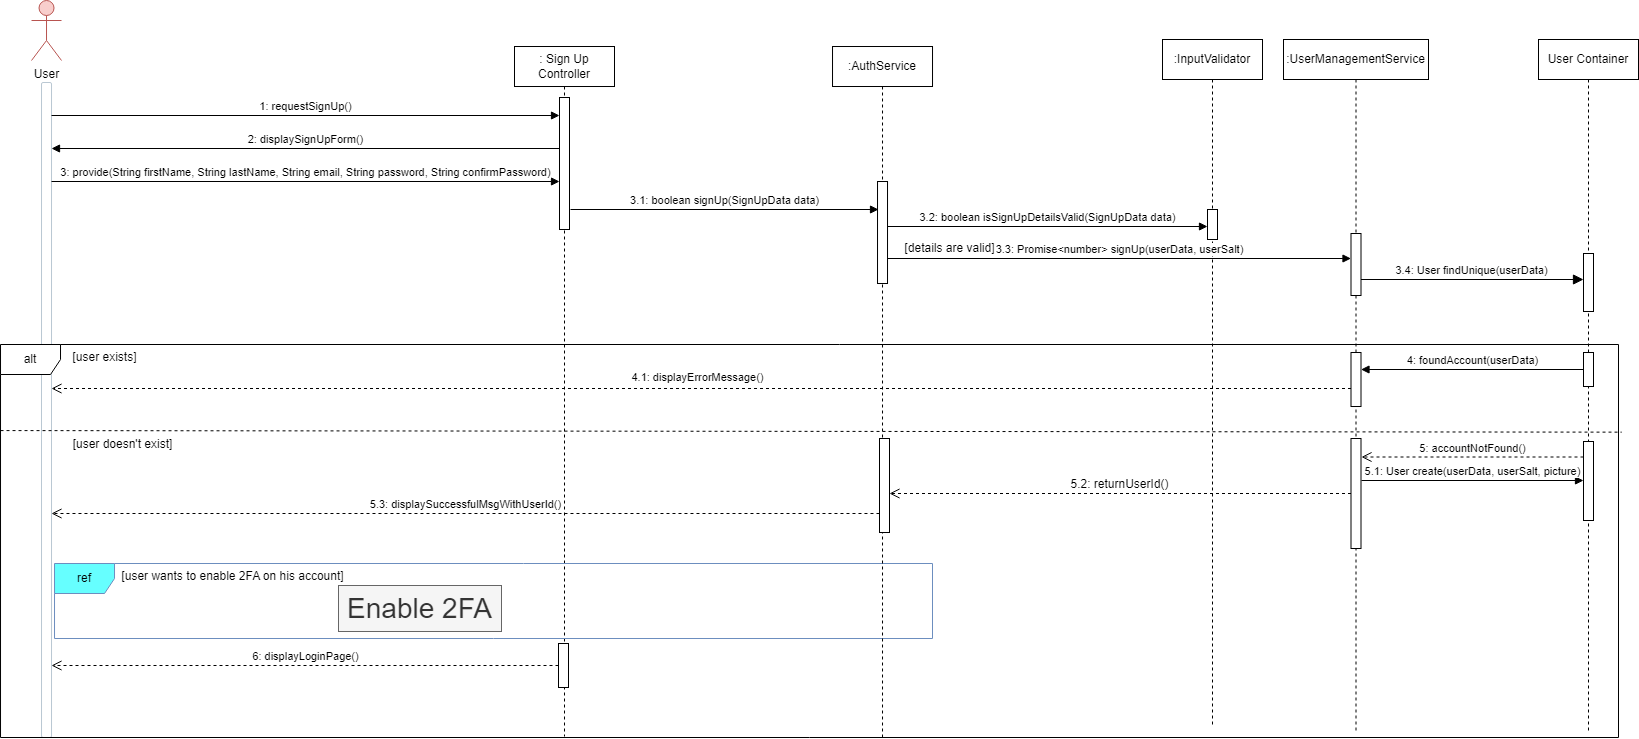

The diagram above was exported from draw.io. Its source (the exported page's mxGraphModel, read from the mxfile embedded in the PNG):
<mxGraphModel dx="2333" dy="1400" grid="0" gridSize="10" guides="0" tooltips="1" connect="0" arrows="0" fold="1" page="1" pageScale="1" pageWidth="850" pageHeight="1100" background="#ffffff" math="0" shadow="0">
  <root>
    <mxCell id="0" />
    <mxCell id="1" parent="0" />
    <mxCell id="HbrsVPGaEcc1uKPgA8JR-347" value="User" style="shape=umlActor;verticalLabelPosition=bottom;verticalAlign=top;html=1;outlineConnect=0;rounded=1;labelBackgroundColor=none;fillColor=#f8cecc;strokeColor=#b85450;" vertex="1" parent="1">
      <mxGeometry x="382.015625" y="467.0078125" width="30" height="60" as="geometry" />
    </mxCell>
    <mxCell id="HbrsVPGaEcc1uKPgA8JR-348" value="" style="html=1;points=[];perimeter=orthogonalPerimeter;outlineConnect=0;targetShapes=umlLifeline;portConstraint=eastwest;newEdgeStyle={&quot;edgeStyle&quot;:&quot;elbowEdgeStyle&quot;,&quot;elbow&quot;:&quot;vertical&quot;,&quot;curved&quot;:0,&quot;rounded&quot;:0};rounded=1;labelBackgroundColor=none;fillColor=#FFFFFF;strokeColor=#BAC8D3;fontColor=#182E3E;" vertex="1" parent="1">
      <mxGeometry x="392.015625" y="549.0078125" width="10" height="655" as="geometry" />
    </mxCell>
    <mxCell id="HbrsVPGaEcc1uKPgA8JR-349" value=": Sign Up Controller" style="shape=umlLifeline;perimeter=lifelinePerimeter;whiteSpace=wrap;html=1;container=1;dropTarget=0;collapsible=0;recursiveResize=0;outlineConnect=0;portConstraint=eastwest;newEdgeStyle={&quot;curved&quot;:0,&quot;rounded&quot;:0};" vertex="1" parent="1">
      <mxGeometry x="864.995625" y="513.0078125" width="100" height="690" as="geometry" />
    </mxCell>
    <mxCell id="HbrsVPGaEcc1uKPgA8JR-350" value="" style="html=1;points=[[0,0,0,0,5],[0,1,0,0,-5],[1,0,0,0,5],[1,1,0,0,-5]];perimeter=orthogonalPerimeter;outlineConnect=0;targetShapes=umlLifeline;portConstraint=eastwest;newEdgeStyle={&quot;curved&quot;:0,&quot;rounded&quot;:0};" vertex="1" parent="HbrsVPGaEcc1uKPgA8JR-349">
      <mxGeometry x="45" y="51" width="10" height="132" as="geometry" />
    </mxCell>
    <mxCell id="HbrsVPGaEcc1uKPgA8JR-379" value="" style="html=1;points=[[0,0,0,0,5],[0,1,0,0,-5],[1,0,0,0,5],[1,1,0,0,-5]];perimeter=orthogonalPerimeter;outlineConnect=0;targetShapes=umlLifeline;portConstraint=eastwest;newEdgeStyle={&quot;curved&quot;:0,&quot;rounded&quot;:0};" vertex="1" parent="HbrsVPGaEcc1uKPgA8JR-349">
      <mxGeometry x="44" y="596.99" width="10" height="44" as="geometry" />
    </mxCell>
    <mxCell id="HbrsVPGaEcc1uKPgA8JR-351" value=":InputValidator" style="shape=umlLifeline;perimeter=lifelinePerimeter;whiteSpace=wrap;html=1;container=1;dropTarget=0;collapsible=0;recursiveResize=0;outlineConnect=0;portConstraint=eastwest;newEdgeStyle={&quot;curved&quot;:0,&quot;rounded&quot;:0};" vertex="1" parent="1">
      <mxGeometry x="1512.995625" y="505.9978125" width="100" height="687" as="geometry" />
    </mxCell>
    <mxCell id="HbrsVPGaEcc1uKPgA8JR-352" value="" style="html=1;points=[[0,0,0,0,5],[0,1,0,0,-5],[1,0,0,0,5],[1,1,0,0,-5]];perimeter=orthogonalPerimeter;outlineConnect=0;targetShapes=umlLifeline;portConstraint=eastwest;newEdgeStyle={&quot;curved&quot;:0,&quot;rounded&quot;:0};" vertex="1" parent="HbrsVPGaEcc1uKPgA8JR-351">
      <mxGeometry x="45" y="170" width="10" height="30" as="geometry" />
    </mxCell>
    <mxCell id="HbrsVPGaEcc1uKPgA8JR-353" value=":UserManagementService" style="shape=umlLifeline;perimeter=lifelinePerimeter;whiteSpace=wrap;html=1;container=1;dropTarget=0;collapsible=0;recursiveResize=0;outlineConnect=0;portConstraint=eastwest;newEdgeStyle={&quot;curved&quot;:0,&quot;rounded&quot;:0};" vertex="1" parent="1">
      <mxGeometry x="1633.995625" y="505.9978125" width="145" height="692" as="geometry" />
    </mxCell>
    <mxCell id="HbrsVPGaEcc1uKPgA8JR-354" value="" style="html=1;points=[[0,0,0,0,5],[0,1,0,0,-5],[1,0,0,0,5],[1,1,0,0,-5]];perimeter=orthogonalPerimeter;outlineConnect=0;targetShapes=umlLifeline;portConstraint=eastwest;newEdgeStyle={&quot;curved&quot;:0,&quot;rounded&quot;:0};" vertex="1" parent="HbrsVPGaEcc1uKPgA8JR-353">
      <mxGeometry x="67.5" y="194" width="10" height="62" as="geometry" />
    </mxCell>
    <mxCell id="HbrsVPGaEcc1uKPgA8JR-384" value="" style="html=1;points=[[0,0,0,0,5],[0,1,0,0,-5],[1,0,0,0,5],[1,1,0,0,-5]];perimeter=orthogonalPerimeter;outlineConnect=0;targetShapes=umlLifeline;portConstraint=eastwest;newEdgeStyle={&quot;curved&quot;:0,&quot;rounded&quot;:0};" vertex="1" parent="HbrsVPGaEcc1uKPgA8JR-353">
      <mxGeometry x="67.5" y="313.01" width="10" height="54" as="geometry" />
    </mxCell>
    <mxCell id="HbrsVPGaEcc1uKPgA8JR-385" value="" style="html=1;points=[[0,0,0,0,5],[0,1,0,0,-5],[1,0,0,0,5],[1,1,0,0,-5]];perimeter=orthogonalPerimeter;outlineConnect=0;targetShapes=umlLifeline;portConstraint=eastwest;newEdgeStyle={&quot;curved&quot;:0,&quot;rounded&quot;:0};" vertex="1" parent="HbrsVPGaEcc1uKPgA8JR-353">
      <mxGeometry x="67.5" y="399" width="10" height="110" as="geometry" />
    </mxCell>
    <mxCell id="HbrsVPGaEcc1uKPgA8JR-355" value="User Container" style="shape=umlLifeline;perimeter=lifelinePerimeter;whiteSpace=wrap;html=1;container=1;dropTarget=0;collapsible=0;recursiveResize=0;outlineConnect=0;portConstraint=eastwest;newEdgeStyle={&quot;curved&quot;:0,&quot;rounded&quot;:0};" vertex="1" parent="1">
      <mxGeometry x="1888.995625" y="505.9978125" width="100" height="691" as="geometry" />
    </mxCell>
    <mxCell id="HbrsVPGaEcc1uKPgA8JR-356" value="" style="html=1;points=[[0,0,0,0,5],[0,1,0,0,-5],[1,0,0,0,5],[1,1,0,0,-5]];perimeter=orthogonalPerimeter;outlineConnect=0;targetShapes=umlLifeline;portConstraint=eastwest;newEdgeStyle={&quot;curved&quot;:0,&quot;rounded&quot;:0};" vertex="1" parent="HbrsVPGaEcc1uKPgA8JR-355">
      <mxGeometry x="45" y="214" width="10" height="58" as="geometry" />
    </mxCell>
    <mxCell id="HbrsVPGaEcc1uKPgA8JR-364" value="" style="html=1;points=[[0,0,0,0,5],[0,1,0,0,-5],[1,0,0,0,5],[1,1,0,0,-5]];perimeter=orthogonalPerimeter;outlineConnect=0;targetShapes=umlLifeline;portConstraint=eastwest;newEdgeStyle={&quot;curved&quot;:0,&quot;rounded&quot;:0};" vertex="1" parent="HbrsVPGaEcc1uKPgA8JR-355">
      <mxGeometry x="45" y="313.01" width="10" height="34" as="geometry" />
    </mxCell>
    <mxCell id="HbrsVPGaEcc1uKPgA8JR-370" value="" style="html=1;points=[[0,0,0,0,5],[0,1,0,0,-5],[1,0,0,0,5],[1,1,0,0,-5]];perimeter=orthogonalPerimeter;outlineConnect=0;targetShapes=umlLifeline;portConstraint=eastwest;newEdgeStyle={&quot;curved&quot;:0,&quot;rounded&quot;:0};" vertex="1" parent="HbrsVPGaEcc1uKPgA8JR-355">
      <mxGeometry x="45" y="402" width="10" height="79" as="geometry" />
    </mxCell>
    <mxCell id="HbrsVPGaEcc1uKPgA8JR-357" value="1: requestSignUp()" style="html=1;verticalAlign=bottom;endArrow=block;curved=0;rounded=0;" edge="1" parent="1" target="HbrsVPGaEcc1uKPgA8JR-350">
      <mxGeometry width="80" relative="1" as="geometry">
        <mxPoint x="402.015625" y="582.0078125" as="sourcePoint" />
        <mxPoint x="554.015625" y="582.0078125" as="targetPoint" />
      </mxGeometry>
    </mxCell>
    <mxCell id="HbrsVPGaEcc1uKPgA8JR-358" value="2: displaySignUpForm()" style="html=1;verticalAlign=bottom;endArrow=block;curved=0;rounded=0;" edge="1" parent="1" source="HbrsVPGaEcc1uKPgA8JR-350">
      <mxGeometry width="80" relative="1" as="geometry">
        <mxPoint x="554.015625" y="615.0078124999999" as="sourcePoint" />
        <mxPoint x="402.015625" y="615.0078124999999" as="targetPoint" />
      </mxGeometry>
    </mxCell>
    <mxCell id="HbrsVPGaEcc1uKPgA8JR-359" value="3: provide(String firstName, String lastName, String email, String password, String confirmPassword)" style="html=1;verticalAlign=bottom;endArrow=block;curved=0;rounded=0;" edge="1" parent="1" target="HbrsVPGaEcc1uKPgA8JR-350">
      <mxGeometry width="80" relative="1" as="geometry">
        <mxPoint x="402.015625" y="648.0078124999999" as="sourcePoint" />
        <mxPoint x="554.015625" y="648.0078124999999" as="targetPoint" />
      </mxGeometry>
    </mxCell>
    <mxCell id="HbrsVPGaEcc1uKPgA8JR-360" value="3.1: boolean signUp(SignUpData data)" style="html=1;verticalAlign=bottom;endArrow=block;curved=0;rounded=0;" edge="1" parent="1">
      <mxGeometry x="0.0018" width="80" relative="1" as="geometry">
        <mxPoint x="920.995625" y="675.9978125" as="sourcePoint" />
        <mxPoint x="1229.015625" y="675.9978125" as="targetPoint" />
        <mxPoint as="offset" />
      </mxGeometry>
    </mxCell>
    <mxCell id="HbrsVPGaEcc1uKPgA8JR-361" value="3.2: boolean isSignUpDetailsValid(SignUpData data)" style="html=1;verticalAlign=bottom;endArrow=block;curved=0;rounded=0;" edge="1" parent="1">
      <mxGeometry width="80" relative="1" as="geometry">
        <mxPoint x="1238.015625" y="692.9978125" as="sourcePoint" />
        <mxPoint x="1557.995625" y="692.9978125" as="targetPoint" />
      </mxGeometry>
    </mxCell>
    <mxCell id="HbrsVPGaEcc1uKPgA8JR-362" value="3.3: Promise&amp;lt;number&amp;gt; signUp(userData, userSalt)" style="html=1;verticalAlign=bottom;endArrow=block;curved=0;rounded=0;" edge="1" parent="1" source="HbrsVPGaEcc1uKPgA8JR-383" target="HbrsVPGaEcc1uKPgA8JR-354">
      <mxGeometry width="80" relative="1" as="geometry">
        <mxPoint x="1240.995625" y="724.9978125" as="sourcePoint" />
        <mxPoint x="1737.495625" y="724.9978125" as="targetPoint" />
        <Array as="points">
          <mxPoint x="1415.495625" y="724.9978125" />
        </Array>
      </mxGeometry>
    </mxCell>
    <mxCell id="HbrsVPGaEcc1uKPgA8JR-363" value="alt" style="shape=umlFrame;whiteSpace=wrap;html=1;pointerEvents=0;" vertex="1" parent="1">
      <mxGeometry x="351.02" y="811.01" width="1617.98" height="393" as="geometry" />
    </mxCell>
    <mxCell id="HbrsVPGaEcc1uKPgA8JR-365" value="[user exists]" style="text;html=1;align=center;verticalAlign=middle;resizable=0;points=[];autosize=1;strokeColor=none;fillColor=none;" vertex="1" parent="1">
      <mxGeometry x="414.015625" y="811.0078125" width="82" height="26" as="geometry" />
    </mxCell>
    <mxCell id="HbrsVPGaEcc1uKPgA8JR-366" value="4: foundAccount(userData)" style="html=1;verticalAlign=bottom;endArrow=block;curved=0;rounded=0;" edge="1" parent="1" source="HbrsVPGaEcc1uKPgA8JR-364" target="HbrsVPGaEcc1uKPgA8JR-384">
      <mxGeometry x="-0.001" width="80" relative="1" as="geometry">
        <mxPoint x="2049.015625" y="867.0078125" as="sourcePoint" />
        <mxPoint x="1552.515625" y="867.0078125" as="targetPoint" />
        <mxPoint as="offset" />
      </mxGeometry>
    </mxCell>
    <mxCell id="HbrsVPGaEcc1uKPgA8JR-367" value="4.1: displayErrorMessage()" style="html=1;verticalAlign=bottom;endArrow=open;dashed=1;endSize=8;curved=0;rounded=0;" edge="1" parent="1" source="HbrsVPGaEcc1uKPgA8JR-384">
      <mxGeometry x="0.0051" y="-2" relative="1" as="geometry">
        <mxPoint x="1240.515625" y="855.0078125" as="sourcePoint" />
        <mxPoint x="402.015625" y="855.0078125" as="targetPoint" />
        <mxPoint as="offset" />
      </mxGeometry>
    </mxCell>
    <mxCell id="HbrsVPGaEcc1uKPgA8JR-368" value="" style="endArrow=none;dashed=1;html=1;rounded=0;exitX=0;exitY=0.219;exitDx=0;exitDy=0;exitPerimeter=0;entryX=1.002;entryY=0.223;entryDx=0;entryDy=0;entryPerimeter=0;" edge="1" parent="1" source="HbrsVPGaEcc1uKPgA8JR-363" target="HbrsVPGaEcc1uKPgA8JR-363">
      <mxGeometry width="50" height="50" relative="1" as="geometry">
        <mxPoint x="372.013625" y="917.0108124999999" as="sourcePoint" />
        <mxPoint x="1470.205625" y="917.0108124999999" as="targetPoint" />
      </mxGeometry>
    </mxCell>
    <mxCell id="HbrsVPGaEcc1uKPgA8JR-369" value="[user doesn't exist]" style="text;html=1;align=center;verticalAlign=middle;resizable=0;points=[];autosize=1;strokeColor=none;fillColor=none;" vertex="1" parent="1">
      <mxGeometry x="414.015625" y="898.0078125" width="118" height="26" as="geometry" />
    </mxCell>
    <mxCell id="HbrsVPGaEcc1uKPgA8JR-372" value="5: accountNotFound()" style="html=1;verticalAlign=bottom;endArrow=open;dashed=1;endSize=8;curved=0;rounded=0;" edge="1" parent="1" source="HbrsVPGaEcc1uKPgA8JR-370">
      <mxGeometry relative="1" as="geometry">
        <mxPoint x="1913.495625" y="923.5078125" as="sourcePoint" />
        <mxPoint x="1711.995625" y="923.5078125" as="targetPoint" />
      </mxGeometry>
    </mxCell>
    <mxCell id="HbrsVPGaEcc1uKPgA8JR-373" value="5.1: User create(userData, userSalt, picture)" style="html=1;verticalAlign=bottom;endArrow=block;curved=0;rounded=0;" edge="1" parent="1" target="HbrsVPGaEcc1uKPgA8JR-370">
      <mxGeometry width="80" relative="1" as="geometry">
        <mxPoint x="1711.995625" y="946.9978125" as="sourcePoint" />
        <mxPoint x="1913.495625" y="946.9978125" as="targetPoint" />
      </mxGeometry>
    </mxCell>
    <mxCell id="HbrsVPGaEcc1uKPgA8JR-375" value="ref" style="shape=umlFrame;whiteSpace=wrap;html=1;pointerEvents=0;fillColor=#66FFFF;strokeColor=#6c8ebf;" vertex="1" parent="1">
      <mxGeometry x="405.02" y="1030.01" width="877.98" height="75" as="geometry" />
    </mxCell>
    <mxCell id="HbrsVPGaEcc1uKPgA8JR-376" value="&lt;font style=&quot;font-size: 28px;&quot;&gt;Enable 2FA&lt;/font&gt;" style="text;html=1;align=center;verticalAlign=middle;resizable=0;points=[];autosize=1;strokeColor=#666666;fillColor=#f5f5f5;fontColor=#333333;" vertex="1" parent="1">
      <mxGeometry x="688.995625" y="1051.9978125" width="163" height="46" as="geometry" />
    </mxCell>
    <mxCell id="HbrsVPGaEcc1uKPgA8JR-377" value="[user wants to enable 2FA on his account]" style="text;html=1;align=center;verticalAlign=middle;resizable=0;points=[];autosize=1;strokeColor=none;fillColor=none;" vertex="1" parent="1">
      <mxGeometry x="462.995625" y="1029.9978125" width="240" height="26" as="geometry" />
    </mxCell>
    <mxCell id="HbrsVPGaEcc1uKPgA8JR-378" value="5.3: displaySuccessfulMsgWithUserId()" style="html=1;verticalAlign=bottom;endArrow=open;dashed=1;endSize=8;curved=0;rounded=0;" edge="1" parent="1">
      <mxGeometry relative="1" as="geometry">
        <mxPoint x="1229.975625" y="979.9978125000002" as="sourcePoint" />
        <mxPoint x="401.995625" y="979.9978125000002" as="targetPoint" />
      </mxGeometry>
    </mxCell>
    <mxCell id="HbrsVPGaEcc1uKPgA8JR-380" value="6: displayLoginPage()" style="html=1;verticalAlign=bottom;endArrow=open;dashed=1;endSize=8;curved=0;rounded=0;" edge="1" parent="1" source="HbrsVPGaEcc1uKPgA8JR-379" target="HbrsVPGaEcc1uKPgA8JR-348">
      <mxGeometry x="-0.0006" relative="1" as="geometry">
        <mxPoint x="1224.015625" y="1130.0078125" as="sourcePoint" />
        <mxPoint x="402.015625" y="1180.0078125" as="targetPoint" />
        <mxPoint as="offset" />
      </mxGeometry>
    </mxCell>
    <mxCell id="HbrsVPGaEcc1uKPgA8JR-381" value="[details are valid]" style="text;html=1;align=center;verticalAlign=middle;resizable=0;points=[];autosize=1;strokeColor=none;fillColor=none;" vertex="1" parent="1">
      <mxGeometry x="1246.015625" y="701.9978125" width="108" height="26" as="geometry" />
    </mxCell>
    <mxCell id="HbrsVPGaEcc1uKPgA8JR-382" value=":AuthService" style="shape=umlLifeline;perimeter=lifelinePerimeter;whiteSpace=wrap;html=1;container=1;dropTarget=0;collapsible=0;recursiveResize=0;outlineConnect=0;portConstraint=eastwest;newEdgeStyle={&quot;curved&quot;:0,&quot;rounded&quot;:0};" vertex="1" parent="1">
      <mxGeometry x="1183.015625" y="513.0078125" width="100" height="691" as="geometry" />
    </mxCell>
    <mxCell id="HbrsVPGaEcc1uKPgA8JR-383" value="" style="html=1;points=[[0,0,0,0,5],[0,1,0,0,-5],[1,0,0,0,5],[1,1,0,0,-5]];perimeter=orthogonalPerimeter;outlineConnect=0;targetShapes=umlLifeline;portConstraint=eastwest;newEdgeStyle={&quot;curved&quot;:0,&quot;rounded&quot;:0};" vertex="1" parent="HbrsVPGaEcc1uKPgA8JR-382">
      <mxGeometry x="45" y="135" width="10" height="102" as="geometry" />
    </mxCell>
    <mxCell id="HbrsVPGaEcc1uKPgA8JR-371" value="" style="html=1;points=[[0,0,0,0,5],[0,1,0,0,-5],[1,0,0,0,5],[1,1,0,0,-5]];perimeter=orthogonalPerimeter;outlineConnect=0;targetShapes=umlLifeline;portConstraint=eastwest;newEdgeStyle={&quot;curved&quot;:0,&quot;rounded&quot;:0};" vertex="1" parent="HbrsVPGaEcc1uKPgA8JR-382">
      <mxGeometry x="46.98" y="391.99" width="10" height="94.01" as="geometry" />
    </mxCell>
    <mxCell id="HbrsVPGaEcc1uKPgA8JR-388" value="3.4: User findUnique(userData)" style="html=1;verticalAlign=bottom;endArrow=block;curved=0;rounded=0;fontSize=11;startSize=8;endSize=8;" edge="1" parent="1" target="HbrsVPGaEcc1uKPgA8JR-356">
      <mxGeometry width="80" relative="1" as="geometry">
        <mxPoint x="1711.495625" y="745.9978125" as="sourcePoint" />
        <mxPoint x="1856.015625" y="745.9978125" as="targetPoint" />
      </mxGeometry>
    </mxCell>
    <mxCell id="HbrsVPGaEcc1uKPgA8JR-391" value="5.2: returnUserId()" style="html=1;verticalAlign=bottom;endArrow=open;dashed=1;endSize=8;curved=0;rounded=0;fontSize=12;" edge="1" parent="1" source="HbrsVPGaEcc1uKPgA8JR-385" target="HbrsVPGaEcc1uKPgA8JR-371">
      <mxGeometry relative="1" as="geometry">
        <mxPoint x="1231" y="987" as="sourcePoint" />
        <mxPoint x="1151" y="987" as="targetPoint" />
      </mxGeometry>
    </mxCell>
  </root>
</mxGraphModel>